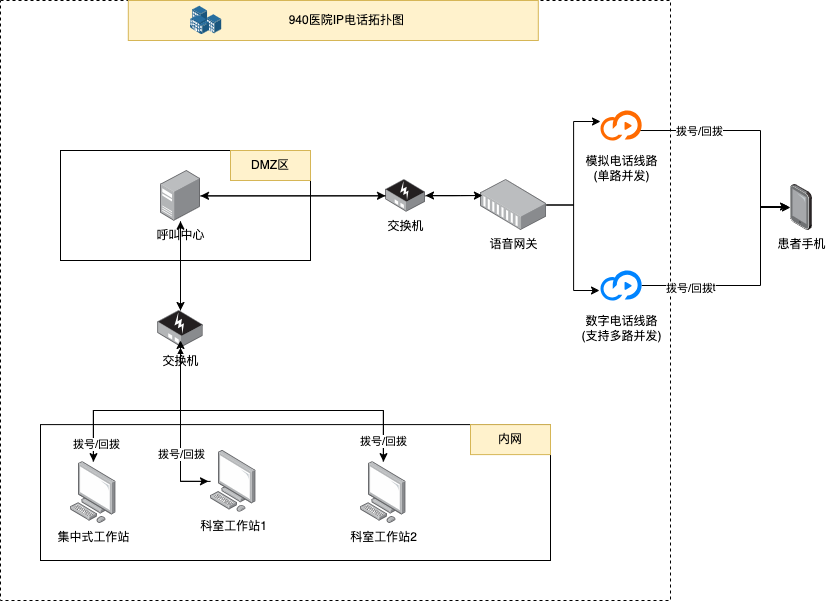

The diagram above was exported from draw.io. Its source (the exported page's mxGraphModel, read from the mxfile embedded in the PNG):
<mxGraphModel dx="1426" dy="703" grid="1" gridSize="10" guides="1" tooltips="1" connect="1" arrows="1" fold="1" page="1" pageScale="1" pageWidth="827" pageHeight="1169" math="0" shadow="0">
  <root>
    <mxCell id="0" />
    <mxCell id="1" parent="0" />
    <mxCell id="P5Ny5QZNcaJlh9fx469N-55" value="" style="rounded=0;whiteSpace=wrap;html=1;dashed=1;" parent="1" vertex="1">
      <mxGeometry x="80" y="90" width="670" height="600" as="geometry" />
    </mxCell>
    <mxCell id="P5Ny5QZNcaJlh9fx469N-2" value="&amp;nbsp; &amp;nbsp; &amp;nbsp; &amp;nbsp; 940医院IP电话拓扑图" style="rounded=0;whiteSpace=wrap;html=1;fillColor=#fff2cc;strokeColor=#d6b656;" parent="1" vertex="1">
      <mxGeometry x="207.8" y="90" width="410" height="40" as="geometry" />
    </mxCell>
    <mxCell id="P5Ny5QZNcaJlh9fx469N-4" value="" style="rounded=0;whiteSpace=wrap;html=1;" parent="1" vertex="1">
      <mxGeometry x="140" y="240" width="250" height="110" as="geometry" />
    </mxCell>
    <mxCell id="P5Ny5QZNcaJlh9fx469N-5" value="DMZ区" style="rounded=0;whiteSpace=wrap;html=1;fillColor=#fff2cc;strokeColor=#d6b656;" parent="1" vertex="1">
      <mxGeometry x="310" y="240" width="80" height="30" as="geometry" />
    </mxCell>
    <mxCell id="P5Ny5QZNcaJlh9fx469N-6" value="" style="image;points=[];aspect=fixed;html=1;align=center;shadow=0;dashed=0;image=img/lib/allied_telesis/buildings/Building_Cluster.svg;" parent="1" vertex="1">
      <mxGeometry x="270" y="95.72" width="31.2" height="28.57" as="geometry" />
    </mxCell>
    <mxCell id="P5Ny5QZNcaJlh9fx469N-8" value="" style="rounded=0;whiteSpace=wrap;html=1;" parent="1" vertex="1">
      <mxGeometry x="120" y="514.1" width="510" height="135.9" as="geometry" />
    </mxCell>
    <mxCell id="P5Ny5QZNcaJlh9fx469N-9" value="内网" style="rounded=0;whiteSpace=wrap;html=1;fillColor=#fff2cc;strokeColor=#d6b656;" parent="1" vertex="1">
      <mxGeometry x="550" y="514.1" width="80" height="30" as="geometry" />
    </mxCell>
    <mxCell id="P5Ny5QZNcaJlh9fx469N-24" style="edgeStyle=orthogonalEdgeStyle;rounded=0;orthogonalLoop=1;jettySize=auto;html=1;" parent="1" source="P5Ny5QZNcaJlh9fx469N-10" target="P5Ny5QZNcaJlh9fx469N-23" edge="1">
      <mxGeometry relative="1" as="geometry" />
    </mxCell>
    <mxCell id="P5Ny5QZNcaJlh9fx469N-36" style="edgeStyle=orthogonalEdgeStyle;rounded=0;orthogonalLoop=1;jettySize=auto;html=1;" parent="1" source="P5Ny5QZNcaJlh9fx469N-10" target="P5Ny5QZNcaJlh9fx469N-16" edge="1">
      <mxGeometry relative="1" as="geometry" />
    </mxCell>
    <mxCell id="P5Ny5QZNcaJlh9fx469N-10" value="呼叫中心" style="image;points=[];aspect=fixed;html=1;align=center;shadow=0;dashed=0;image=img/lib/allied_telesis/computer_and_terminals/Server_Desktop.svg;" parent="1" vertex="1">
      <mxGeometry x="240" y="260" width="40" height="50.7" as="geometry" />
    </mxCell>
    <mxCell id="P5Ny5QZNcaJlh9fx469N-11" value="集中式工作站" style="image;points=[];aspect=fixed;html=1;align=center;shadow=0;dashed=0;image=img/lib/allied_telesis/computer_and_terminals/Personal_Computer.svg;" parent="1" vertex="1">
      <mxGeometry x="150" y="551.1500000000001" width="45.6" height="61.800000000000004" as="geometry" />
    </mxCell>
    <mxCell id="P5Ny5QZNcaJlh9fx469N-34" value="" style="edgeStyle=orthogonalEdgeStyle;rounded=0;orthogonalLoop=1;jettySize=auto;html=1;" parent="1" source="P5Ny5QZNcaJlh9fx469N-12" target="P5Ny5QZNcaJlh9fx469N-23" edge="1">
      <mxGeometry relative="1" as="geometry">
        <Array as="points">
          <mxPoint x="540" y="285" />
          <mxPoint x="540" y="285" />
        </Array>
      </mxGeometry>
    </mxCell>
    <mxCell id="P5Ny5QZNcaJlh9fx469N-12" value="语音网关" style="image;points=[];aspect=fixed;html=1;align=center;shadow=0;dashed=0;image=img/lib/allied_telesis/media_converters/Media_Converter_Modular.svg;" parent="1" vertex="1">
      <mxGeometry x="560" y="269.03" width="66.1" height="50.97" as="geometry" />
    </mxCell>
    <mxCell id="P5Ny5QZNcaJlh9fx469N-13" value="患者手机" style="image;points=[];aspect=fixed;html=1;align=center;shadow=0;dashed=0;image=img/lib/allied_telesis/computer_and_terminals/Tablet.svg;" parent="1" vertex="1">
      <mxGeometry x="870" y="273.89" width="21.84" height="46.11" as="geometry" />
    </mxCell>
    <mxCell id="P5Ny5QZNcaJlh9fx469N-19" style="edgeStyle=orthogonalEdgeStyle;rounded=0;orthogonalLoop=1;jettySize=auto;html=1;" parent="1" source="P5Ny5QZNcaJlh9fx469N-14" target="P5Ny5QZNcaJlh9fx469N-16" edge="1">
      <mxGeometry relative="1" as="geometry" />
    </mxCell>
    <mxCell id="P5Ny5QZNcaJlh9fx469N-14" value="科室工作站1" style="image;points=[];aspect=fixed;html=1;align=center;shadow=0;dashed=0;image=img/lib/allied_telesis/computer_and_terminals/Personal_Computer.svg;" parent="1" vertex="1">
      <mxGeometry x="290" y="540" width="45.6" height="61.800000000000004" as="geometry" />
    </mxCell>
    <mxCell id="P5Ny5QZNcaJlh9fx469N-27" style="edgeStyle=orthogonalEdgeStyle;rounded=0;orthogonalLoop=1;jettySize=auto;html=1;" parent="1" source="P5Ny5QZNcaJlh9fx469N-15" edge="1">
      <mxGeometry relative="1" as="geometry">
        <mxPoint x="260" y="440" as="targetPoint" />
        <Array as="points">
          <mxPoint x="340" y="500" />
          <mxPoint x="261" y="500" />
        </Array>
      </mxGeometry>
    </mxCell>
    <mxCell id="P5Ny5QZNcaJlh9fx469N-15" value="科室工作站2" style="image;points=[];aspect=fixed;html=1;align=center;shadow=0;dashed=0;image=img/lib/allied_telesis/computer_and_terminals/Personal_Computer.svg;" parent="1" vertex="1">
      <mxGeometry x="440" y="551.15" width="45.6" height="61.800000000000004" as="geometry" />
    </mxCell>
    <mxCell id="P5Ny5QZNcaJlh9fx469N-22" style="edgeStyle=orthogonalEdgeStyle;rounded=0;orthogonalLoop=1;jettySize=auto;html=1;" parent="1" source="P5Ny5QZNcaJlh9fx469N-16" target="P5Ny5QZNcaJlh9fx469N-10" edge="1">
      <mxGeometry relative="1" as="geometry" />
    </mxCell>
    <mxCell id="P5Ny5QZNcaJlh9fx469N-37" style="edgeStyle=orthogonalEdgeStyle;rounded=0;orthogonalLoop=1;jettySize=auto;html=1;" parent="1" edge="1">
      <mxGeometry relative="1" as="geometry">
        <mxPoint x="260" y="437.20000000000005" as="sourcePoint" />
        <mxPoint x="173" y="551.1500000000001" as="targetPoint" />
        <Array as="points">
          <mxPoint x="260" y="500" />
          <mxPoint x="173" y="500" />
        </Array>
      </mxGeometry>
    </mxCell>
    <mxCell id="P5Ny5QZNcaJlh9fx469N-40" style="edgeStyle=orthogonalEdgeStyle;rounded=0;orthogonalLoop=1;jettySize=auto;html=1;" parent="1" target="P5Ny5QZNcaJlh9fx469N-15" edge="1">
      <mxGeometry relative="1" as="geometry">
        <mxPoint x="260" y="430" as="sourcePoint" />
        <Array as="points">
          <mxPoint x="260" y="500" />
          <mxPoint x="463" y="500" />
        </Array>
      </mxGeometry>
    </mxCell>
    <mxCell id="P5Ny5QZNcaJlh9fx469N-57" value="拨号/回拨" style="edgeLabel;html=1;align=center;verticalAlign=middle;resizable=0;points=[];" parent="P5Ny5QZNcaJlh9fx469N-40" vertex="1" connectable="0">
      <mxGeometry x="0.8695" y="-1" relative="1" as="geometry">
        <mxPoint as="offset" />
      </mxGeometry>
    </mxCell>
    <mxCell id="P5Ny5QZNcaJlh9fx469N-41" style="edgeStyle=orthogonalEdgeStyle;rounded=0;orthogonalLoop=1;jettySize=auto;html=1;entryX=-0.044;entryY=0.499;entryDx=0;entryDy=0;entryPerimeter=0;exitX=0.434;exitY=0.914;exitDx=0;exitDy=0;exitPerimeter=0;" parent="1" source="P5Ny5QZNcaJlh9fx469N-16" target="P5Ny5QZNcaJlh9fx469N-14" edge="1">
      <mxGeometry relative="1" as="geometry">
        <Array as="points">
          <mxPoint x="260" y="434" />
          <mxPoint x="260" y="571" />
        </Array>
      </mxGeometry>
    </mxCell>
    <mxCell id="P5Ny5QZNcaJlh9fx469N-43" value="拨号/回拨" style="edgeLabel;html=1;align=center;verticalAlign=middle;resizable=0;points=[];" parent="P5Ny5QZNcaJlh9fx469N-41" vertex="1" connectable="0">
      <mxGeometry x="0.3409" relative="1" as="geometry">
        <mxPoint as="offset" />
      </mxGeometry>
    </mxCell>
    <mxCell id="P5Ny5QZNcaJlh9fx469N-16" value="交换机" style="image;points=[];aspect=fixed;html=1;align=center;shadow=0;dashed=0;image=img/lib/allied_telesis/media_converters/Media_Converter_Standalone_POE.svg;" parent="1" vertex="1">
      <mxGeometry x="237.2" y="400" width="45.6" height="37.2" as="geometry" />
    </mxCell>
    <mxCell id="P5Ny5QZNcaJlh9fx469N-20" style="edgeStyle=orthogonalEdgeStyle;rounded=0;orthogonalLoop=1;jettySize=auto;html=1;entryX=0.5;entryY=0.806;entryDx=0;entryDy=0;entryPerimeter=0;" parent="1" edge="1">
      <mxGeometry relative="1" as="geometry">
        <mxPoint x="172.79999999999995" y="551.1500000000001" as="sourcePoint" />
        <mxPoint x="260" y="429.9831999999999" as="targetPoint" />
        <Array as="points">
          <mxPoint x="223" y="500" />
          <mxPoint x="353" y="500" />
        </Array>
      </mxGeometry>
    </mxCell>
    <mxCell id="P5Ny5QZNcaJlh9fx469N-28" value="拨号/回拨" style="edgeLabel;html=1;align=center;verticalAlign=middle;resizable=0;points=[];" parent="P5Ny5QZNcaJlh9fx469N-20" vertex="1" connectable="0">
      <mxGeometry x="-0.8258" y="-3" relative="1" as="geometry">
        <mxPoint as="offset" />
      </mxGeometry>
    </mxCell>
    <mxCell id="P5Ny5QZNcaJlh9fx469N-23" value="交换机" style="image;points=[];aspect=fixed;html=1;align=center;shadow=0;dashed=0;image=img/lib/allied_telesis/media_converters/Media_Converter_Standalone_POE.svg;" parent="1" vertex="1">
      <mxGeometry x="465" y="269.03" width="40" height="32.63" as="geometry" />
    </mxCell>
    <mxCell id="P5Ny5QZNcaJlh9fx469N-25" style="edgeStyle=orthogonalEdgeStyle;rounded=0;orthogonalLoop=1;jettySize=auto;html=1;entryX=0.029;entryY=0.314;entryDx=0;entryDy=0;entryPerimeter=0;" parent="1" source="P5Ny5QZNcaJlh9fx469N-23" target="P5Ny5QZNcaJlh9fx469N-12" edge="1">
      <mxGeometry relative="1" as="geometry" />
    </mxCell>
    <mxCell id="P5Ny5QZNcaJlh9fx469N-26" style="edgeStyle=orthogonalEdgeStyle;rounded=0;orthogonalLoop=1;jettySize=auto;html=1;exitX=0.92;exitY=0.667;exitDx=0;exitDy=0;exitPerimeter=0;" parent="1" source="P5Ny5QZNcaJlh9fx469N-45" target="P5Ny5QZNcaJlh9fx469N-13" edge="1">
      <mxGeometry relative="1" as="geometry">
        <Array as="points">
          <mxPoint x="840" y="220" />
          <mxPoint x="840" y="297" />
        </Array>
      </mxGeometry>
    </mxCell>
    <mxCell id="P5Ny5QZNcaJlh9fx469N-51" value="拨号/回拨" style="edgeLabel;html=1;align=center;verticalAlign=middle;resizable=0;points=[];" parent="P5Ny5QZNcaJlh9fx469N-26" vertex="1" connectable="0">
      <mxGeometry x="-0.4641" relative="1" as="geometry">
        <mxPoint as="offset" />
      </mxGeometry>
    </mxCell>
    <mxCell id="P5Ny5QZNcaJlh9fx469N-35" style="edgeStyle=orthogonalEdgeStyle;rounded=0;orthogonalLoop=1;jettySize=auto;html=1;entryX=1;entryY=0.5;entryDx=0;entryDy=0;entryPerimeter=0;" parent="1" source="P5Ny5QZNcaJlh9fx469N-23" target="P5Ny5QZNcaJlh9fx469N-10" edge="1">
      <mxGeometry relative="1" as="geometry" />
    </mxCell>
    <mxCell id="P5Ny5QZNcaJlh9fx469N-45" value="&lt;div&gt;&lt;br&gt;&lt;/div&gt;&lt;div&gt;&lt;br&gt;&lt;/div&gt;&lt;div&gt;&lt;span style=&quot;background-color: transparent; color: light-dark(rgb(0, 0, 0), rgb(255, 255, 255));&quot;&gt;&lt;br&gt;&lt;/span&gt;&lt;/div&gt;&lt;div&gt;&lt;span style=&quot;background-color: transparent; color: light-dark(rgb(0, 0, 0), rgb(255, 255, 255));&quot;&gt;&lt;br&gt;&lt;/span&gt;&lt;/div&gt;&lt;div&gt;&lt;span style=&quot;background-color: transparent; color: light-dark(rgb(0, 0, 0), rgb(255, 255, 255));&quot;&gt;&lt;br&gt;&lt;/span&gt;&lt;/div&gt;&lt;div&gt;&lt;span style=&quot;background-color: transparent; color: light-dark(rgb(0, 0, 0), rgb(255, 255, 255));&quot;&gt;&lt;br&gt;&lt;/span&gt;&lt;/div&gt;&lt;div&gt;&lt;span style=&quot;background-color: transparent; color: light-dark(rgb(0, 0, 0), rgb(255, 255, 255));&quot;&gt;模拟电话线路&lt;/span&gt;&lt;/div&gt;&lt;div&gt;&lt;span style=&quot;background-color: transparent; color: light-dark(rgb(0, 0, 0), rgb(255, 255, 255));&quot;&gt;(单路并发)&lt;/span&gt;&lt;/div&gt;" style="points=[];aspect=fixed;html=1;align=center;shadow=0;dashed=0;fillColor=#FF6A00;strokeColor=none;shape=mxgraph.alibaba_cloud.apsaravideo_vod;" parent="1" vertex="1">
      <mxGeometry x="680" y="200" width="41.3" height="30" as="geometry" />
    </mxCell>
    <mxCell id="P5Ny5QZNcaJlh9fx469N-47" value="&lt;div&gt;&lt;br&gt;&lt;/div&gt;&lt;div&gt;&lt;br&gt;&lt;/div&gt;&lt;div&gt;&lt;br&gt;&lt;/div&gt;&lt;div&gt;&lt;br&gt;&lt;/div&gt;&lt;div&gt;&lt;br&gt;&lt;/div&gt;&lt;div&gt;&lt;br&gt;&lt;/div&gt;&lt;div&gt;数字电话线路&lt;/div&gt;&lt;div&gt;(支持多路并发)&lt;/div&gt;" style="points=[];aspect=fixed;html=1;align=center;shadow=0;dashed=0;fillColor=light-dark(#0084ff, #e9690e);strokeColor=none;shape=mxgraph.alibaba_cloud.apsaravideo_vod;" parent="1" vertex="1">
      <mxGeometry x="680" y="360" width="41.3" height="30" as="geometry" />
    </mxCell>
    <mxCell id="P5Ny5QZNcaJlh9fx469N-48" style="edgeStyle=orthogonalEdgeStyle;rounded=0;orthogonalLoop=1;jettySize=auto;html=1;entryX=0;entryY=0.367;entryDx=0;entryDy=0;entryPerimeter=0;" parent="1" source="P5Ny5QZNcaJlh9fx469N-12" target="P5Ny5QZNcaJlh9fx469N-45" edge="1">
      <mxGeometry relative="1" as="geometry" />
    </mxCell>
    <mxCell id="P5Ny5QZNcaJlh9fx469N-49" style="edgeStyle=orthogonalEdgeStyle;rounded=0;orthogonalLoop=1;jettySize=auto;html=1;entryX=-0.024;entryY=0.667;entryDx=0;entryDy=0;entryPerimeter=0;" parent="1" source="P5Ny5QZNcaJlh9fx469N-12" target="P5Ny5QZNcaJlh9fx469N-47" edge="1">
      <mxGeometry relative="1" as="geometry" />
    </mxCell>
    <mxCell id="P5Ny5QZNcaJlh9fx469N-52" style="edgeStyle=orthogonalEdgeStyle;rounded=0;orthogonalLoop=1;jettySize=auto;html=1;entryX=-0.092;entryY=0.48;entryDx=0;entryDy=0;entryPerimeter=0;" parent="1" source="P5Ny5QZNcaJlh9fx469N-47" target="P5Ny5QZNcaJlh9fx469N-13" edge="1">
      <mxGeometry relative="1" as="geometry">
        <Array as="points">
          <mxPoint x="840" y="375" />
          <mxPoint x="840" y="296" />
        </Array>
      </mxGeometry>
    </mxCell>
    <mxCell id="P5Ny5QZNcaJlh9fx469N-53" value="Text" style="edgeLabel;html=1;align=center;verticalAlign=middle;resizable=0;points=[];" parent="P5Ny5QZNcaJlh9fx469N-52" vertex="1" connectable="0">
      <mxGeometry x="-0.439" y="-1" relative="1" as="geometry">
        <mxPoint as="offset" />
      </mxGeometry>
    </mxCell>
    <mxCell id="P5Ny5QZNcaJlh9fx469N-54" value="拨号/回拨" style="edgeLabel;html=1;align=center;verticalAlign=middle;resizable=0;points=[];" parent="P5Ny5QZNcaJlh9fx469N-52" vertex="1" connectable="0">
      <mxGeometry x="-0.5848" y="-2" relative="1" as="geometry">
        <mxPoint as="offset" />
      </mxGeometry>
    </mxCell>
  </root>
</mxGraphModel>